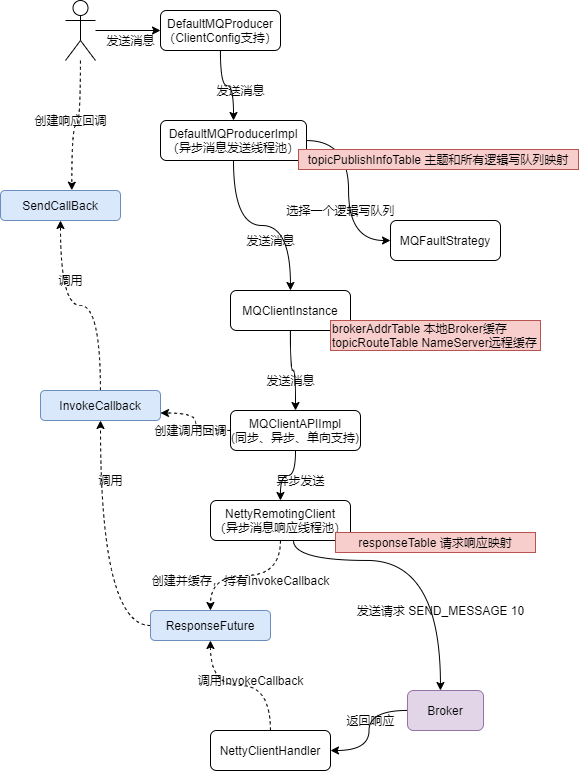

The diagram above was exported from draw.io. Its source (the exported page's mxGraphModel, read from the mxfile embedded in the PNG):
<mxGraphModel dx="1109" dy="869" grid="1" gridSize="10" guides="1" tooltips="1" connect="1" arrows="1" fold="1" page="1" pageScale="1" pageWidth="827" pageHeight="1169" math="0" shadow="0">
  <root>
    <mxCell id="0" />
    <mxCell id="1" parent="0" />
    <mxCell id="d2ZQ39YLvJVgdSEO3vd9-25" style="edgeStyle=orthogonalEdgeStyle;curved=1;rounded=0;orthogonalLoop=1;jettySize=auto;html=1;entryX=0.5;entryY=0;entryDx=0;entryDy=0;" parent="1" source="d2ZQ39YLvJVgdSEO3vd9-1" target="d2ZQ39YLvJVgdSEO3vd9-2" edge="1">
      <mxGeometry relative="1" as="geometry" />
    </mxCell>
    <mxCell id="d2ZQ39YLvJVgdSEO3vd9-1" value="DefaultMQProducer&lt;br&gt;（ClientConfig支持）" style="rounded=1;whiteSpace=wrap;html=1;" parent="1" vertex="1">
      <mxGeometry x="300" y="100" width="120" height="40" as="geometry" />
    </mxCell>
    <mxCell id="d2ZQ39YLvJVgdSEO3vd9-33" style="edgeStyle=orthogonalEdgeStyle;curved=1;rounded=0;orthogonalLoop=1;jettySize=auto;html=1;entryX=0;entryY=0.5;entryDx=0;entryDy=0;" parent="1" source="d2ZQ39YLvJVgdSEO3vd9-2" target="d2ZQ39YLvJVgdSEO3vd9-32" edge="1">
      <mxGeometry relative="1" as="geometry" />
    </mxCell>
    <mxCell id="d2ZQ39YLvJVgdSEO3vd9-35" style="edgeStyle=orthogonalEdgeStyle;curved=1;rounded=0;orthogonalLoop=1;jettySize=auto;html=1;" parent="1" source="d2ZQ39YLvJVgdSEO3vd9-2" target="d2ZQ39YLvJVgdSEO3vd9-6" edge="1">
      <mxGeometry relative="1" as="geometry" />
    </mxCell>
    <mxCell id="d2ZQ39YLvJVgdSEO3vd9-2" value="DefaultMQProducerImpl&lt;br&gt;（异步消息发送线程池）" style="rounded=1;whiteSpace=wrap;html=1;" parent="1" vertex="1">
      <mxGeometry x="300" y="210" width="146" height="40" as="geometry" />
    </mxCell>
    <mxCell id="d2ZQ39YLvJVgdSEO3vd9-38" style="edgeStyle=orthogonalEdgeStyle;curved=1;rounded=0;orthogonalLoop=1;jettySize=auto;html=1;" parent="1" source="d2ZQ39YLvJVgdSEO3vd9-6" target="d2ZQ39YLvJVgdSEO3vd9-37" edge="1">
      <mxGeometry relative="1" as="geometry" />
    </mxCell>
    <mxCell id="d2ZQ39YLvJVgdSEO3vd9-6" value="MQClientInstance" style="rounded=1;whiteSpace=wrap;html=1;" parent="1" vertex="1">
      <mxGeometry x="370" y="380" width="120" height="40" as="geometry" />
    </mxCell>
    <mxCell id="d2ZQ39YLvJVgdSEO3vd9-17" value="brokerAddrTable 本地Broker缓存&lt;br&gt;topicRouteTable NameServer远程缓存" style="whiteSpace=wrap;html=1;fillColor=#f8cecc;strokeColor=#b85450;align=left;" parent="1" vertex="1">
      <mxGeometry x="470" y="410" width="210" height="30" as="geometry" />
    </mxCell>
    <mxCell id="d2ZQ39YLvJVgdSEO3vd9-18" value="topicPublishInfoTable 主题和所有逻辑写队列映射" style="whiteSpace=wrap;html=1;fillColor=#f8cecc;strokeColor=#b85450;" parent="1" vertex="1">
      <mxGeometry x="438" y="239" width="280" height="20" as="geometry" />
    </mxCell>
    <mxCell id="d2ZQ39YLvJVgdSEO3vd9-23" style="edgeStyle=orthogonalEdgeStyle;curved=1;rounded=0;orthogonalLoop=1;jettySize=auto;html=1;entryX=0;entryY=0.5;entryDx=0;entryDy=0;" parent="1" source="d2ZQ39YLvJVgdSEO3vd9-22" target="d2ZQ39YLvJVgdSEO3vd9-1" edge="1">
      <mxGeometry relative="1" as="geometry" />
    </mxCell>
    <mxCell id="TAd3ck1vvN95s0bSPTty-2" style="edgeStyle=orthogonalEdgeStyle;rounded=0;orthogonalLoop=1;jettySize=auto;html=1;entryX=0.594;entryY=-0.01;entryDx=0;entryDy=0;entryPerimeter=0;curved=1;dashed=1;" edge="1" parent="1" source="d2ZQ39YLvJVgdSEO3vd9-22" target="TAd3ck1vvN95s0bSPTty-1">
      <mxGeometry relative="1" as="geometry" />
    </mxCell>
    <mxCell id="d2ZQ39YLvJVgdSEO3vd9-22" value="" style="shape=umlActor;verticalLabelPosition=bottom;verticalAlign=top;html=1;outlineConnect=0;strokeColor=#000000;fillColor=#FFFFFF;" parent="1" vertex="1">
      <mxGeometry x="205" y="90" width="30" height="60" as="geometry" />
    </mxCell>
    <mxCell id="d2ZQ39YLvJVgdSEO3vd9-24" value="发送消息" style="text;html=1;align=center;verticalAlign=middle;resizable=0;points=[];autosize=1;strokeColor=none;fillColor=none;" parent="1" vertex="1">
      <mxGeometry x="240" y="120" width="60" height="20" as="geometry" />
    </mxCell>
    <mxCell id="d2ZQ39YLvJVgdSEO3vd9-26" value="发送消息" style="text;html=1;align=center;verticalAlign=middle;resizable=0;points=[];autosize=1;strokeColor=none;fillColor=none;" parent="1" vertex="1">
      <mxGeometry x="350" y="170" width="60" height="20" as="geometry" />
    </mxCell>
    <mxCell id="d2ZQ39YLvJVgdSEO3vd9-32" value="MQFaultStrategy" style="rounded=1;whiteSpace=wrap;html=1;strokeColor=default;fillColor=#FFFFFF;" parent="1" vertex="1">
      <mxGeometry x="530" y="310" width="110" height="40" as="geometry" />
    </mxCell>
    <mxCell id="d2ZQ39YLvJVgdSEO3vd9-34" value="选择一个逻辑写队列" style="text;html=1;align=center;verticalAlign=middle;resizable=0;points=[];autosize=1;strokeColor=none;fillColor=none;" parent="1" vertex="1">
      <mxGeometry x="420" y="290" width="120" height="20" as="geometry" />
    </mxCell>
    <mxCell id="d2ZQ39YLvJVgdSEO3vd9-36" value="发送消息" style="text;html=1;align=center;verticalAlign=middle;resizable=0;points=[];autosize=1;strokeColor=none;fillColor=none;" parent="1" vertex="1">
      <mxGeometry x="380" y="320" width="60" height="20" as="geometry" />
    </mxCell>
    <mxCell id="eE8ls2eU5b8ISA8YReGq-2" style="edgeStyle=orthogonalEdgeStyle;rounded=0;orthogonalLoop=1;jettySize=auto;html=1;curved=1;" parent="1" source="d2ZQ39YLvJVgdSEO3vd9-37" target="eE8ls2eU5b8ISA8YReGq-1" edge="1">
      <mxGeometry relative="1" as="geometry" />
    </mxCell>
    <mxCell id="TAd3ck1vvN95s0bSPTty-5" style="edgeStyle=orthogonalEdgeStyle;curved=1;rounded=0;orthogonalLoop=1;jettySize=auto;html=1;entryX=1;entryY=0.75;entryDx=0;entryDy=0;dashed=1;" edge="1" parent="1" source="d2ZQ39YLvJVgdSEO3vd9-37" target="TAd3ck1vvN95s0bSPTty-4">
      <mxGeometry relative="1" as="geometry" />
    </mxCell>
    <mxCell id="d2ZQ39YLvJVgdSEO3vd9-37" value="MQClientAPIImpl&lt;br&gt;(同步、异步、单向支持)" style="rounded=1;whiteSpace=wrap;html=1;strokeColor=default;fillColor=#FFFFFF;" parent="1" vertex="1">
      <mxGeometry x="370" y="500" width="130" height="40" as="geometry" />
    </mxCell>
    <mxCell id="d2ZQ39YLvJVgdSEO3vd9-39" value="发送消息" style="text;html=1;align=center;verticalAlign=middle;resizable=0;points=[];autosize=1;strokeColor=none;fillColor=none;" parent="1" vertex="1">
      <mxGeometry x="400" y="460" width="60" height="20" as="geometry" />
    </mxCell>
    <mxCell id="eE8ls2eU5b8ISA8YReGq-6" style="edgeStyle=orthogonalEdgeStyle;curved=1;rounded=0;orthogonalLoop=1;jettySize=auto;html=1;dashed=1;" parent="1" source="eE8ls2eU5b8ISA8YReGq-1" target="eE8ls2eU5b8ISA8YReGq-5" edge="1">
      <mxGeometry relative="1" as="geometry" />
    </mxCell>
    <mxCell id="eE8ls2eU5b8ISA8YReGq-9" style="edgeStyle=orthogonalEdgeStyle;curved=1;rounded=0;orthogonalLoop=1;jettySize=auto;html=1;" parent="1" source="eE8ls2eU5b8ISA8YReGq-1" target="eE8ls2eU5b8ISA8YReGq-8" edge="1">
      <mxGeometry relative="1" as="geometry">
        <Array as="points">
          <mxPoint x="433" y="650" />
          <mxPoint x="580" y="650" />
        </Array>
      </mxGeometry>
    </mxCell>
    <mxCell id="eE8ls2eU5b8ISA8YReGq-1" value="NettyRemotingClient&lt;br&gt;（异步消息响应线程池）" style="rounded=1;whiteSpace=wrap;html=1;" parent="1" vertex="1">
      <mxGeometry x="350" y="590" width="140" height="40" as="geometry" />
    </mxCell>
    <mxCell id="eE8ls2eU5b8ISA8YReGq-3" value="异步发送" style="text;html=1;align=center;verticalAlign=middle;resizable=0;points=[];autosize=1;strokeColor=none;fillColor=none;" parent="1" vertex="1">
      <mxGeometry x="410" y="560" width="60" height="20" as="geometry" />
    </mxCell>
    <mxCell id="eE8ls2eU5b8ISA8YReGq-4" value="responseTable 请求响应映射" style="whiteSpace=wrap;html=1;fillColor=#f8cecc;strokeColor=#b85450;" parent="1" vertex="1">
      <mxGeometry x="475" y="622" width="200" height="20" as="geometry" />
    </mxCell>
    <mxCell id="TAd3ck1vvN95s0bSPTty-7" style="edgeStyle=orthogonalEdgeStyle;curved=1;rounded=0;orthogonalLoop=1;jettySize=auto;html=1;dashed=1;entryX=0.5;entryY=1;entryDx=0;entryDy=0;" edge="1" parent="1" source="eE8ls2eU5b8ISA8YReGq-5" target="TAd3ck1vvN95s0bSPTty-4">
      <mxGeometry relative="1" as="geometry">
        <mxPoint x="250" y="520" as="targetPoint" />
        <Array as="points">
          <mxPoint x="240" y="715" />
        </Array>
      </mxGeometry>
    </mxCell>
    <mxCell id="eE8ls2eU5b8ISA8YReGq-5" value="ResponseFuture" style="rounded=1;whiteSpace=wrap;html=1;fillColor=#dae8fc;strokeColor=#6c8ebf;" parent="1" vertex="1">
      <mxGeometry x="290" y="700" width="120" height="30" as="geometry" />
    </mxCell>
    <mxCell id="eE8ls2eU5b8ISA8YReGq-7" value="创建并缓存，持有&lt;span&gt;InvokeCallback&lt;/span&gt;" style="text;html=1;align=center;verticalAlign=middle;resizable=0;points=[];autosize=1;strokeColor=none;fillColor=none;" parent="1" vertex="1">
      <mxGeometry x="285" y="660" width="190" height="20" as="geometry" />
    </mxCell>
    <mxCell id="eE8ls2eU5b8ISA8YReGq-12" style="edgeStyle=orthogonalEdgeStyle;curved=1;rounded=0;orthogonalLoop=1;jettySize=auto;html=1;entryX=1;entryY=0.5;entryDx=0;entryDy=0;" parent="1" source="eE8ls2eU5b8ISA8YReGq-8" target="eE8ls2eU5b8ISA8YReGq-11" edge="1">
      <mxGeometry relative="1" as="geometry" />
    </mxCell>
    <mxCell id="eE8ls2eU5b8ISA8YReGq-8" value="Broker" style="rounded=1;whiteSpace=wrap;html=1;fillColor=#e1d5e7;strokeColor=#9673a6;" parent="1" vertex="1">
      <mxGeometry x="547" y="780" width="76" height="40" as="geometry" />
    </mxCell>
    <mxCell id="eE8ls2eU5b8ISA8YReGq-10" value="发送请求 SEND_MESSAGE 10" style="text;html=1;align=center;verticalAlign=middle;resizable=0;points=[];autosize=1;strokeColor=none;fillColor=none;" parent="1" vertex="1">
      <mxGeometry x="490" y="690" width="180" height="20" as="geometry" />
    </mxCell>
    <mxCell id="eE8ls2eU5b8ISA8YReGq-14" style="edgeStyle=orthogonalEdgeStyle;curved=1;rounded=0;orthogonalLoop=1;jettySize=auto;html=1;dashed=1;" parent="1" source="eE8ls2eU5b8ISA8YReGq-11" target="eE8ls2eU5b8ISA8YReGq-5" edge="1">
      <mxGeometry relative="1" as="geometry" />
    </mxCell>
    <mxCell id="eE8ls2eU5b8ISA8YReGq-11" value="NettyClientHandler" style="rounded=1;whiteSpace=wrap;html=1;" parent="1" vertex="1">
      <mxGeometry x="350" y="820" width="120" height="40" as="geometry" />
    </mxCell>
    <mxCell id="eE8ls2eU5b8ISA8YReGq-13" value="返回响应" style="text;html=1;align=center;verticalAlign=middle;resizable=0;points=[];autosize=1;strokeColor=none;fillColor=none;" parent="1" vertex="1">
      <mxGeometry x="480" y="800" width="60" height="20" as="geometry" />
    </mxCell>
    <mxCell id="eE8ls2eU5b8ISA8YReGq-15" value="调用&lt;span&gt;InvokeCallback&lt;/span&gt;" style="text;html=1;align=center;verticalAlign=middle;resizable=0;points=[];autosize=1;strokeColor=none;fillColor=none;" parent="1" vertex="1">
      <mxGeometry x="330" y="760" width="120" height="20" as="geometry" />
    </mxCell>
    <mxCell id="TAd3ck1vvN95s0bSPTty-1" value="SendCallBack" style="rounded=1;whiteSpace=wrap;html=1;fillColor=#dae8fc;strokeColor=#6c8ebf;" vertex="1" parent="1">
      <mxGeometry x="140" y="280" width="120" height="30" as="geometry" />
    </mxCell>
    <mxCell id="TAd3ck1vvN95s0bSPTty-3" value="创建响应回调" style="text;html=1;align=center;verticalAlign=middle;resizable=0;points=[];autosize=1;strokeColor=none;fillColor=none;" vertex="1" parent="1">
      <mxGeometry x="165" y="200" width="90" height="20" as="geometry" />
    </mxCell>
    <mxCell id="TAd3ck1vvN95s0bSPTty-9" style="edgeStyle=orthogonalEdgeStyle;curved=1;rounded=0;orthogonalLoop=1;jettySize=auto;html=1;entryX=0.5;entryY=1;entryDx=0;entryDy=0;dashed=1;" edge="1" parent="1" source="TAd3ck1vvN95s0bSPTty-4" target="TAd3ck1vvN95s0bSPTty-1">
      <mxGeometry relative="1" as="geometry" />
    </mxCell>
    <mxCell id="TAd3ck1vvN95s0bSPTty-4" value="InvokeCallback" style="rounded=1;whiteSpace=wrap;html=1;fillColor=#dae8fc;strokeColor=#6c8ebf;" vertex="1" parent="1">
      <mxGeometry x="180" y="480" width="120" height="30" as="geometry" />
    </mxCell>
    <mxCell id="TAd3ck1vvN95s0bSPTty-6" value="创建调用回调" style="text;html=1;align=center;verticalAlign=middle;resizable=0;points=[];autosize=1;strokeColor=none;fillColor=none;" vertex="1" parent="1">
      <mxGeometry x="285" y="510" width="90" height="20" as="geometry" />
    </mxCell>
    <mxCell id="TAd3ck1vvN95s0bSPTty-8" value="调用" style="text;html=1;align=center;verticalAlign=middle;resizable=0;points=[];autosize=1;strokeColor=none;fillColor=none;" vertex="1" parent="1">
      <mxGeometry x="230" y="560" width="40" height="20" as="geometry" />
    </mxCell>
    <mxCell id="TAd3ck1vvN95s0bSPTty-10" value="调用" style="text;html=1;align=center;verticalAlign=middle;resizable=0;points=[];autosize=1;strokeColor=none;fillColor=none;" vertex="1" parent="1">
      <mxGeometry x="190" y="360" width="40" height="20" as="geometry" />
    </mxCell>
  </root>
</mxGraphModel>